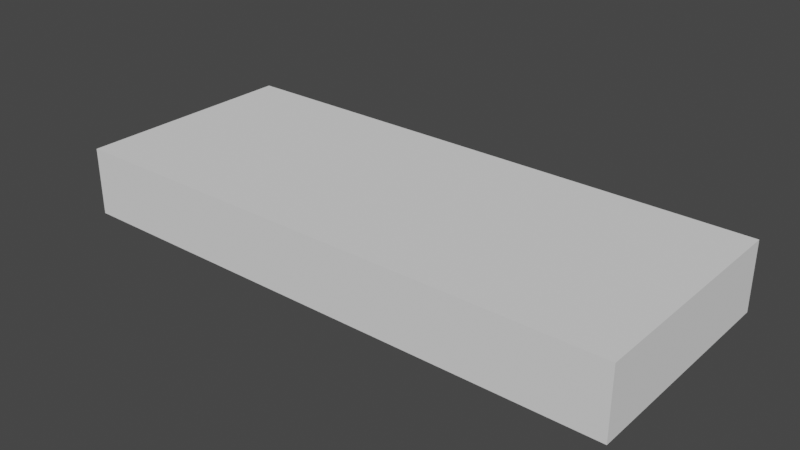 # Source: Rectangle.blend  (saved by Blender 2.92.15; exported with 4.5.12 LTS)
import bpy
from mathutils import Matrix  # noqa: F401  (used for matrix-valued properties, if any)

bpy.ops.wm.read_factory_settings(use_empty=True)
scene = bpy.context.scene
scene.name = 'Scene'

# ---- collections
col_collection = bpy.data.collections.new('Collection'); scene.collection.children.link(col_collection)

# ---- world
world_world = bpy.data.worlds.new('World'); scene.world = world_world
world_world.use_nodes = True; world_world.node_tree.nodes.clear()
_N = world_world.node_tree.nodes; _L = world_world.node_tree.links
n0 = _N.new('ShaderNodeOutputWorld'); n0.name = 'World Output'; n0.location = (300, 300)
n1 = _N.new('ShaderNodeBackground'); n1.name = 'Background'; n1.location = (10, 300)
n1.inputs[0].default_value = (0.05088, 0.05088, 0.05088, 1.0)
_L.new(n1.outputs[0], n0.inputs[0])
n0.is_active_output = True
world_world.color = (0.05088, 0.05088, 0.05088)
world_world.use_sun_shadow = False
world_world.sun_shadow_jitter_overblur = 0.0

# ---- meshes
me_cube_001 = bpy.data.meshes.new('Cube.001')
me_cube_001.from_pydata([(-2.469, -1.0, -0.2997), (-2.469, -1.0, 0.2997), (-2.469, 1.0, -0.2997), (-2.469, 1.0, 0.2997), (2.469, -1.0, -0.2997), (2.469, -1.0, 0.2997), (2.469, 1.0, -0.2997), (2.469, 1.0, 0.2997)], [], [(0, 1, 3, 2), (2, 3, 7, 6), (6, 7, 5, 4), (4, 5, 1, 0), (2, 6, 4, 0), (7, 3, 1, 5)])
_uv = me_cube_001.uv_layers.new(name='UVMap')
_uv.uv.foreach_set('vector', [0.375, 0.0, 0.625, 0.0, 0.625, 0.25, 0.375, 0.25, 0.375, 0.25, 0.625, 0.25, 0.625, 0.5, 0.375, 0.5, 0.375, 0.5, 0.625, 0.5, 0.625, 0.75, 0.375, 0.75, 0.375, 0.75, 0.625, 0.75, 0.625, 1.0, 0.375, 1.0, 0.125, 0.5, 0.375, 0.5, 0.375, 0.75, 0.125, 0.75, 0.625, 0.5, 0.875, 0.5, 0.875, 0.75, 0.625, 0.75])
me_cube_001.use_remesh_fix_poles = True
me_cube_001.use_remesh_preserve_attributes = False
me_cube_001.use_mirror_vertex_groups = False
me_cube_001.update()

# ---- objects
ob_cube = bpy.data.objects.new('Cube', me_cube_001)

# ---- transforms, parenting, visibility, modifiers, constraints
ob_cube.location = (0.0, 0.0, 0.0)
ob_cube.lineart.crease_threshold = 0.0

# ---- collection membership
col_collection.objects.link(ob_cube)

# ---- scene / render settings (as saved in the file)
scene.frame_start = 1; scene.frame_end = 250; scene.frame_set(1)
scene.render.engine = 'BLENDER_EEVEE_NEXT'
scene.cycles.use_denoising = False
scene.cycles.samples = 128
scene.cycles.sampling_pattern = 'TABULATED_SOBOL'
scene.cycles.use_adaptive_sampling = False
scene.cycles.use_light_tree = False
scene.view_settings.view_transform = 'Filmic'
bpy.context.view_layer.update()

# ---- added for rendering (the .blend has no active camera and no usable light): camera, sun
cam_auto = bpy.data.cameras.new('AutoCamera')
cam_auto.lens = 50.0
cam_auto.sensor_width = 36.0
cam_auto.clip_end = 1000.0
ob_auto_camera = bpy.data.objects.new('AutoCamera', cam_auto)
scene.collection.objects.link(ob_auto_camera)
ob_auto_camera.location = (4.96002, -5.95202, 3.96801)
ob_auto_camera.rotation_euler = (1.09748, -7.21219e-08, 0.694738)
scene.camera = ob_auto_camera
light_auto_sun = bpy.data.lights.new('AutoSun', 'SUN')
light_auto_sun.energy = 3.0
light_auto_sun.angle = 0.0523599
ob_auto_sun = bpy.data.objects.new('AutoSun', light_auto_sun)
scene.collection.objects.link(ob_auto_sun)
ob_auto_sun.rotation_euler = (0.872665, 0.174533, 0.523599)
bpy.context.view_layer.update()
